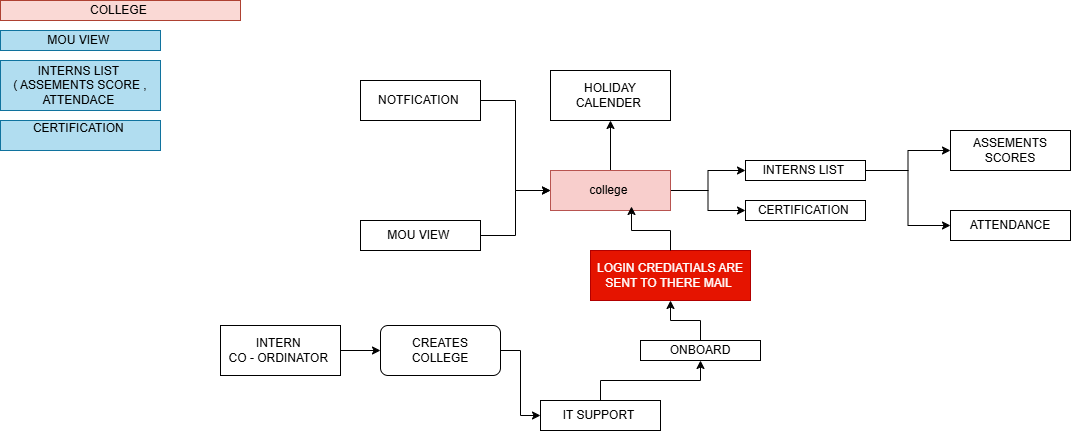

The diagram above was exported from draw.io. Its source (the exported page's mxGraphModel, read from the mxfile embedded in the PNG):
<mxGraphModel dx="1956" dy="571" grid="1" gridSize="10" guides="1" tooltips="1" connect="1" arrows="1" fold="1" page="1" pageScale="1" pageWidth="850" pageHeight="1100" math="0" shadow="0">
  <root>
    <mxCell id="0" />
    <mxCell id="1" parent="0" />
    <mxCell id="8JRM_K1lWsCxfLzdyzKX-9" edge="1" parent="1" source="8JRM_K1lWsCxfLzdyzKX-1" style="edgeStyle=orthogonalEdgeStyle;rounded=0;orthogonalLoop=1;jettySize=auto;html=1;" target="8JRM_K1lWsCxfLzdyzKX-2">
      <mxGeometry relative="1" as="geometry" />
    </mxCell>
    <mxCell id="8JRM_K1lWsCxfLzdyzKX-10" edge="1" parent="1" source="8JRM_K1lWsCxfLzdyzKX-1" style="edgeStyle=orthogonalEdgeStyle;rounded=0;orthogonalLoop=1;jettySize=auto;html=1;entryX=0;entryY=0.5;entryDx=0;entryDy=0;" target="8JRM_K1lWsCxfLzdyzKX-3">
      <mxGeometry relative="1" as="geometry" />
    </mxCell>
    <mxCell id="8JRM_K1lWsCxfLzdyzKX-14" edge="1" parent="1" source="8JRM_K1lWsCxfLzdyzKX-1" style="edgeStyle=orthogonalEdgeStyle;rounded=0;orthogonalLoop=1;jettySize=auto;html=1;" target="8JRM_K1lWsCxfLzdyzKX-15">
      <mxGeometry relative="1" as="geometry">
        <mxPoint x="350" y="110" as="targetPoint" />
      </mxGeometry>
    </mxCell>
    <mxCell id="8JRM_K1lWsCxfLzdyzKX-1" parent="1" style="rounded=0;whiteSpace=wrap;html=1;fillColor=#f8cecc;strokeColor=#b85450;" value="college&amp;nbsp;" vertex="1">
      <mxGeometry height="40" width="120" x="290" y="180" as="geometry" />
    </mxCell>
    <mxCell id="8JRM_K1lWsCxfLzdyzKX-11" edge="1" parent="1" source="8JRM_K1lWsCxfLzdyzKX-2" style="edgeStyle=orthogonalEdgeStyle;rounded=0;orthogonalLoop=1;jettySize=auto;html=1;entryX=0;entryY=0.5;entryDx=0;entryDy=0;" target="8JRM_K1lWsCxfLzdyzKX-5">
      <mxGeometry relative="1" as="geometry" />
    </mxCell>
    <mxCell id="8JRM_K1lWsCxfLzdyzKX-12" edge="1" parent="1" source="8JRM_K1lWsCxfLzdyzKX-2" style="edgeStyle=orthogonalEdgeStyle;rounded=0;orthogonalLoop=1;jettySize=auto;html=1;entryX=0;entryY=0.5;entryDx=0;entryDy=0;" target="8JRM_K1lWsCxfLzdyzKX-7">
      <mxGeometry relative="1" as="geometry" />
    </mxCell>
    <mxCell id="8JRM_K1lWsCxfLzdyzKX-2" parent="1" style="rounded=0;whiteSpace=wrap;html=1;" value="INTERNS LIST&amp;nbsp;" vertex="1">
      <mxGeometry height="20" width="120" x="485" y="170" as="geometry" />
    </mxCell>
    <mxCell id="8JRM_K1lWsCxfLzdyzKX-3" parent="1" style="rounded=0;whiteSpace=wrap;html=1;" value="CERTIFICATION&amp;nbsp;" vertex="1">
      <mxGeometry height="20" width="120" x="485" y="210" as="geometry" />
    </mxCell>
    <mxCell id="8JRM_K1lWsCxfLzdyzKX-5" parent="1" style="rounded=0;whiteSpace=wrap;html=1;" value="ASSEMENTS SCORES" vertex="1">
      <mxGeometry height="40" width="120" x="690" y="140" as="geometry" />
    </mxCell>
    <mxCell id="8JRM_K1lWsCxfLzdyzKX-7" parent="1" style="rounded=0;whiteSpace=wrap;html=1;" value="ATTENDANCE" vertex="1">
      <mxGeometry height="30" width="120" x="690" y="220" as="geometry" />
    </mxCell>
    <mxCell id="8JRM_K1lWsCxfLzdyzKX-15" parent="1" style="rounded=0;whiteSpace=wrap;html=1;" value="HOLIDAY CALENDER&amp;nbsp;" vertex="1">
      <mxGeometry height="50" width="120" x="290" y="80" as="geometry" />
    </mxCell>
    <mxCell id="8JRM_K1lWsCxfLzdyzKX-17" edge="1" parent="1" source="8JRM_K1lWsCxfLzdyzKX-16" style="edgeStyle=orthogonalEdgeStyle;rounded=0;orthogonalLoop=1;jettySize=auto;html=1;entryX=0;entryY=0.5;entryDx=0;entryDy=0;" target="8JRM_K1lWsCxfLzdyzKX-1">
      <mxGeometry relative="1" as="geometry" />
    </mxCell>
    <mxCell id="8JRM_K1lWsCxfLzdyzKX-16" parent="1" style="rounded=0;whiteSpace=wrap;html=1;" value="NOTFICATION&amp;nbsp;" vertex="1">
      <mxGeometry height="40" width="120" x="100" y="90" as="geometry" />
    </mxCell>
    <mxCell id="8JRM_K1lWsCxfLzdyzKX-30" edge="1" parent="1" source="8JRM_K1lWsCxfLzdyzKX-18" style="edgeStyle=orthogonalEdgeStyle;rounded=0;orthogonalLoop=1;jettySize=auto;html=1;entryX=0;entryY=0.5;entryDx=0;entryDy=0;" target="8JRM_K1lWsCxfLzdyzKX-22">
      <mxGeometry relative="1" as="geometry" />
    </mxCell>
    <mxCell id="8JRM_K1lWsCxfLzdyzKX-18" parent="1" style="rounded=0;whiteSpace=wrap;html=1;" value="INTERN&amp;nbsp;&lt;br&gt;CO - ORDINATOR&amp;nbsp;" vertex="1">
      <mxGeometry height="50" width="120" x="-40" y="335" as="geometry" />
    </mxCell>
    <mxCell id="8JRM_K1lWsCxfLzdyzKX-31" edge="1" parent="1" source="8JRM_K1lWsCxfLzdyzKX-22" style="edgeStyle=orthogonalEdgeStyle;rounded=0;orthogonalLoop=1;jettySize=auto;html=1;entryX=0;entryY=0.5;entryDx=0;entryDy=0;" target="8JRM_K1lWsCxfLzdyzKX-26">
      <mxGeometry relative="1" as="geometry" />
    </mxCell>
    <mxCell id="8JRM_K1lWsCxfLzdyzKX-22" parent="1" style="rounded=1;whiteSpace=wrap;html=1;" value="CREATES&lt;br&gt;COLLEGE" vertex="1">
      <mxGeometry height="50" width="120" x="120" y="335" as="geometry" />
    </mxCell>
    <mxCell id="8JRM_K1lWsCxfLzdyzKX-27" edge="1" parent="1" source="8JRM_K1lWsCxfLzdyzKX-26" style="edgeStyle=orthogonalEdgeStyle;rounded=0;orthogonalLoop=1;jettySize=auto;html=1;" target="8JRM_K1lWsCxfLzdyzKX-28">
      <mxGeometry relative="1" as="geometry">
        <mxPoint x="390" y="280" as="targetPoint" />
      </mxGeometry>
    </mxCell>
    <mxCell id="8JRM_K1lWsCxfLzdyzKX-26" parent="1" style="rounded=0;whiteSpace=wrap;html=1;" value="IT SUPPORT&amp;nbsp;" vertex="1">
      <mxGeometry height="30" width="120" x="280" y="410" as="geometry" />
    </mxCell>
    <mxCell id="8JRM_K1lWsCxfLzdyzKX-42" edge="1" parent="1" source="8JRM_K1lWsCxfLzdyzKX-28" style="edgeStyle=orthogonalEdgeStyle;rounded=0;orthogonalLoop=1;jettySize=auto;html=1;entryX=0.5;entryY=1;entryDx=0;entryDy=0;" target="8JRM_K1lWsCxfLzdyzKX-41">
      <mxGeometry relative="1" as="geometry" />
    </mxCell>
    <mxCell id="8JRM_K1lWsCxfLzdyzKX-28" parent="1" style="rounded=0;whiteSpace=wrap;html=1;" value="ONBOARD" vertex="1">
      <mxGeometry height="20" width="120" x="380" y="350" as="geometry" />
    </mxCell>
    <mxCell id="8JRM_K1lWsCxfLzdyzKX-34" edge="1" parent="1" source="8JRM_K1lWsCxfLzdyzKX-33" style="edgeStyle=orthogonalEdgeStyle;rounded=0;orthogonalLoop=1;jettySize=auto;html=1;entryX=0;entryY=0.5;entryDx=0;entryDy=0;" target="8JRM_K1lWsCxfLzdyzKX-1">
      <mxGeometry relative="1" as="geometry" />
    </mxCell>
    <mxCell id="8JRM_K1lWsCxfLzdyzKX-33" parent="1" style="rounded=0;whiteSpace=wrap;html=1;" value="MOU VIEW&amp;nbsp;" vertex="1">
      <mxGeometry height="30" width="120" x="100" y="230" as="geometry" />
    </mxCell>
    <mxCell id="8JRM_K1lWsCxfLzdyzKX-35" parent="1" style="rounded=0;whiteSpace=wrap;html=1;fillColor=#fad9d5;strokeColor=#ae4132;" value="COLLEGE&amp;nbsp;" vertex="1">
      <mxGeometry height="20" width="240" x="-260" y="10" as="geometry" />
    </mxCell>
    <mxCell id="8JRM_K1lWsCxfLzdyzKX-36" parent="1" style="rounded=0;whiteSpace=wrap;html=1;fillColor=#b1ddf0;strokeColor=#10739e;" value="MOU VIEW&amp;nbsp;" vertex="1">
      <mxGeometry height="20" width="160" x="-260" y="40" as="geometry" />
    </mxCell>
    <mxCell id="8JRM_K1lWsCxfLzdyzKX-37" parent="1" style="rounded=0;whiteSpace=wrap;html=1;fillColor=#b1ddf0;strokeColor=#10739e;" value="INTERNS LIST&amp;nbsp;&lt;br&gt;( ASSEMENTS SCORE , ATTENDACE&amp;nbsp;" vertex="1">
      <mxGeometry height="50" width="160" x="-260" y="70" as="geometry" />
    </mxCell>
    <mxCell id="8JRM_K1lWsCxfLzdyzKX-40" parent="1" style="rounded=0;whiteSpace=wrap;html=1;fillColor=#b1ddf0;strokeColor=#10739e;" value="CERTIFICATION&amp;nbsp;&lt;div&gt;&lt;br/&gt;&lt;/div&gt;" vertex="1">
      <mxGeometry height="30" width="160" x="-260" y="130" as="geometry" />
    </mxCell>
    <mxCell id="8JRM_K1lWsCxfLzdyzKX-41" parent="1" style="rounded=0;whiteSpace=wrap;html=1;fillColor=#e51400;fontColor=#ffffff;strokeColor=#B20000;" value="LOGIN CREDIATIALS ARE SENT TO THERE MAIL&amp;nbsp;" vertex="1">
      <mxGeometry height="50" width="160" x="330" y="260" as="geometry" />
    </mxCell>
    <mxCell id="8JRM_K1lWsCxfLzdyzKX-43" edge="1" parent="1" source="8JRM_K1lWsCxfLzdyzKX-41" style="edgeStyle=orthogonalEdgeStyle;rounded=0;orthogonalLoop=1;jettySize=auto;html=1;entryX=0.675;entryY=0.9;entryDx=0;entryDy=0;entryPerimeter=0;" target="8JRM_K1lWsCxfLzdyzKX-1">
      <mxGeometry relative="1" as="geometry" />
    </mxCell>
  </root>
</mxGraphModel>